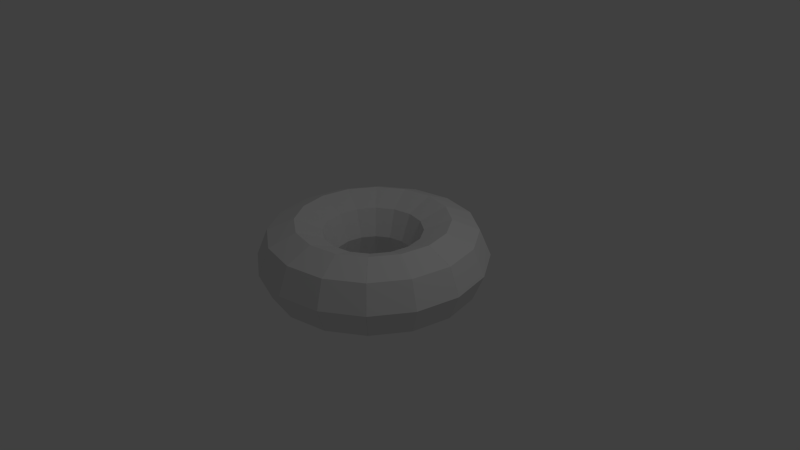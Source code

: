 # Source: torus.blend  (saved by Blender 2.63.0; exported with 4.5.12 LTS)
import bpy
from mathutils import Matrix  # noqa: F401  (used for matrix-valued properties, if any)

bpy.ops.wm.read_factory_settings(use_empty=True)
scene = bpy.context.scene
scene.name = 'Scene'

# ---- collections
col_collection_1 = bpy.data.collections.new('Collection 1'); scene.collection.children.link(col_collection_1)
col_collection_2 = bpy.data.collections.new('Collection 2'); scene.collection.children.link(col_collection_2)
col_collection_2.hide_render = True
col_collection_2.hide_viewport = True
col_collection_11 = bpy.data.collections.new('Collection 11'); scene.collection.children.link(col_collection_11)
col_collection_11.hide_render = True
col_collection_11.hide_viewport = True

# ---- world
world_world = bpy.data.worlds.new('World'); scene.world = world_world
world_world.color = (0.05088, 0.05088, 0.05088)
world_world.use_sun_shadow = False
world_world.sun_shadow_jitter_overblur = 0.0
world_world.cycles.sampling_method = 'MANUAL'
world_world.cycles.sample_map_resolution = 256

# ---- cameras
cam_camera = bpy.data.cameras.new('Camera')
cam_camera.clip_end = 100.0
cam_camera.lens = 35.0
cam_camera.sensor_width = 32.0
cam_camera.sensor_height = 18.0
cam_camera.ortho_scale = 7.314
cam_camera.dof.focus_distance = 0.0
cam_camera.dof.aperture_fstop = 128.0

# ---- lights
light_lamp = bpy.data.lights.new('Lamp', 'POINT')
light_lamp.transmission_factor = 0.0
light_lamp.cutoff_distance = 30.0
light_lamp.energy = 100.0
light_lamp.shadow_buffer_clip_start = 1.001
light_lamp.shadow_soft_size = 1.0
light_lamp.shadow_maximum_resolution = 0.006
light_lamp.use_absolute_resolution = True
light_lamp.cycles.use_multiple_importance_sampling = False

# ---- meshes
me_torus_015 = bpy.data.meshes.new('Torus.015')
me_torus_015.from_pydata([(1.5, 0.0, 0.0), (1.354, 0.0, 0.3536), (1.0, 0.0, 0.5), (0.6464, 0.0, 0.3536), (0.5, 0.0, 6.123e-17), (0.6464, 0.0, -0.3536), (1.0, 0.0, -0.5), (1.354, 0.0, -0.3536), (1.386, 0.574, 0.0), (1.251, 0.518, 0.3536), (0.9239, 0.3827, 0.5), (0.5972, 0.2474, 0.3536), (0.4619, 0.1913, 6.123e-17), (0.5972, 0.2474, -0.3536), (0.9239, 0.3827, -0.5), (1.251, 0.518, -0.3536)], [], [(0, 8, 1), (1, 9, 10), (2, 10, 11), (3, 11, 12), (4, 12, 5), (5, 13, 6), (6, 14, 7), (0, 7, 8), (2, 7, 1), (7, 0, 1), (6, 7, 2), (5, 6, 2), (4, 5, 2), (9, 12, 10), (12, 11, 10), (13, 12, 9), (14, 13, 9), (15, 14, 9), (7, 15, 8), (14, 15, 7), (13, 14, 6), (12, 13, 5), (4, 3, 12), (3, 2, 11), (2, 1, 10), (8, 9, 1), (8, 15, 9), (3, 4, 2)])
me_torus_015.use_remesh_preserve_volume = False
me_torus_015.use_remesh_preserve_attributes = False
me_torus_015.use_mirror_vertex_groups = False
me_torus_015.update()
me_torus_014 = bpy.data.meshes.new('Torus.014')
me_torus_014.from_pydata([(1.5, 0.0, 0.0), (1.354, 0.0, 0.3536), (1.0, 0.0, 0.5), (0.6464, 0.0, 0.3536), (0.5, 0.0, 6.123e-17), (0.6464, 0.0, -0.3536), (1.0, 0.0, -0.5), (1.354, 0.0, -0.3536), (1.386, 0.574, 0.0), (1.251, 0.518, 0.3536), (0.9239, 0.3827, 0.5), (0.5972, 0.2474, 0.3536), (0.4619, 0.1913, 6.123e-17), (0.5972, 0.2474, -0.3536), (0.9239, 0.3827, -0.5), (1.251, 0.518, -0.3536)], [], [(0, 8, 1), (1, 9, 10), (2, 10, 11), (3, 11, 12), (4, 12, 5), (5, 13, 6), (6, 14, 7), (0, 7, 8), (2, 7, 1), (7, 0, 1), (6, 7, 2), (5, 6, 2), (4, 5, 2), (9, 12, 10), (12, 11, 10), (13, 12, 9), (14, 13, 9), (15, 14, 9), (7, 15, 8), (14, 15, 7), (13, 14, 6), (12, 13, 5), (4, 3, 12), (3, 2, 11), (2, 1, 10), (8, 9, 1), (8, 15, 9), (3, 4, 2)])
me_torus_014.use_remesh_preserve_volume = False
me_torus_014.use_remesh_preserve_attributes = False
me_torus_014.use_mirror_vertex_groups = False
me_torus_014.update()
me_torus_013 = bpy.data.meshes.new('Torus.013')
me_torus_013.from_pydata([(1.5, 0.0, 0.0), (1.354, 0.0, 0.3536), (1.0, 0.0, 0.5), (0.6464, 0.0, 0.3536), (0.5, 0.0, 6.123e-17), (0.6464, 0.0, -0.3536), (1.0, 0.0, -0.5), (1.354, 0.0, -0.3536), (1.386, 0.574, 0.0), (1.251, 0.518, 0.3536), (0.9239, 0.3827, 0.5), (0.5972, 0.2474, 0.3536), (0.4619, 0.1913, 6.123e-17), (0.5972, 0.2474, -0.3536), (0.9239, 0.3827, -0.5), (1.251, 0.518, -0.3536)], [], [(0, 8, 1), (1, 9, 10), (2, 10, 11), (3, 11, 12), (4, 12, 5), (5, 13, 6), (6, 14, 7), (0, 7, 8), (2, 7, 1), (7, 0, 1), (6, 7, 2), (5, 6, 2), (4, 5, 2), (9, 12, 10), (12, 11, 10), (13, 12, 9), (14, 13, 9), (15, 14, 9), (7, 15, 8), (14, 15, 7), (13, 14, 6), (12, 13, 5), (4, 3, 12), (3, 2, 11), (2, 1, 10), (8, 9, 1), (8, 15, 9), (3, 4, 2)])
me_torus_013.use_remesh_preserve_volume = False
me_torus_013.use_remesh_preserve_attributes = False
me_torus_013.use_mirror_vertex_groups = False
me_torus_013.update()
me_torus_012 = bpy.data.meshes.new('Torus.012')
me_torus_012.from_pydata([(1.5, 0.0, 0.0), (1.354, 0.0, 0.3536), (1.0, 0.0, 0.5), (0.6464, 0.0, 0.3536), (0.5, 0.0, 6.123e-17), (0.6464, 0.0, -0.3536), (1.0, 0.0, -0.5), (1.354, 0.0, -0.3536), (1.386, 0.574, 0.0), (1.251, 0.518, 0.3536), (0.9239, 0.3827, 0.5), (0.5972, 0.2474, 0.3536), (0.4619, 0.1913, 6.123e-17), (0.5972, 0.2474, -0.3536), (0.9239, 0.3827, -0.5), (1.251, 0.518, -0.3536)], [], [(0, 8, 1), (1, 9, 10), (2, 10, 11), (3, 11, 12), (4, 12, 5), (5, 13, 6), (6, 14, 7), (0, 7, 8), (2, 7, 1), (7, 0, 1), (6, 7, 2), (5, 6, 2), (4, 5, 2), (9, 12, 10), (12, 11, 10), (13, 12, 9), (14, 13, 9), (15, 14, 9), (7, 15, 8), (14, 15, 7), (13, 14, 6), (12, 13, 5), (4, 3, 12), (3, 2, 11), (2, 1, 10), (8, 9, 1), (8, 15, 9), (3, 4, 2)])
me_torus_012.use_remesh_preserve_volume = False
me_torus_012.use_remesh_preserve_attributes = False
me_torus_012.use_mirror_vertex_groups = False
me_torus_012.update()
me_torus_011 = bpy.data.meshes.new('Torus.011')
me_torus_011.from_pydata([(1.5, 0.0, 0.0), (1.354, 0.0, 0.3536), (1.0, 0.0, 0.5), (0.6464, 0.0, 0.3536), (0.5, 0.0, 6.123e-17), (0.6464, 0.0, -0.3536), (1.0, 0.0, -0.5), (1.354, 0.0, -0.3536), (1.386, 0.574, 0.0), (1.251, 0.518, 0.3536), (0.9239, 0.3827, 0.5), (0.5972, 0.2474, 0.3536), (0.4619, 0.1913, 6.123e-17), (0.5972, 0.2474, -0.3536), (0.9239, 0.3827, -0.5), (1.251, 0.518, -0.3536)], [], [(0, 8, 1), (1, 9, 10), (2, 10, 11), (3, 11, 12), (4, 12, 5), (5, 13, 6), (6, 14, 7), (0, 7, 8), (2, 7, 1), (7, 0, 1), (6, 7, 2), (5, 6, 2), (4, 5, 2), (9, 12, 10), (12, 11, 10), (13, 12, 9), (14, 13, 9), (15, 14, 9), (7, 15, 8), (14, 15, 7), (13, 14, 6), (12, 13, 5), (4, 3, 12), (3, 2, 11), (2, 1, 10), (8, 9, 1), (8, 15, 9), (3, 4, 2)])
me_torus_011.use_remesh_preserve_volume = False
me_torus_011.use_remesh_preserve_attributes = False
me_torus_011.use_mirror_vertex_groups = False
me_torus_011.update()
me_torus_010 = bpy.data.meshes.new('Torus.010')
me_torus_010.from_pydata([(1.5, 0.0, 0.0), (1.354, 0.0, 0.3536), (1.0, 0.0, 0.5), (0.6464, 0.0, 0.3536), (0.5, 0.0, 6.123e-17), (0.6464, 0.0, -0.3536), (1.0, 0.0, -0.5), (1.354, 0.0, -0.3536), (1.386, 0.574, 0.0), (1.251, 0.518, 0.3536), (0.9239, 0.3827, 0.5), (0.5972, 0.2474, 0.3536), (0.4619, 0.1913, 6.123e-17), (0.5972, 0.2474, -0.3536), (0.9239, 0.3827, -0.5), (1.251, 0.518, -0.3536)], [], [(0, 8, 1), (1, 9, 10), (2, 10, 11), (3, 11, 12), (4, 12, 5), (5, 13, 6), (6, 14, 7), (0, 7, 8), (2, 7, 1), (7, 0, 1), (6, 7, 2), (5, 6, 2), (4, 5, 2), (9, 12, 10), (12, 11, 10), (13, 12, 9), (14, 13, 9), (15, 14, 9), (7, 15, 8), (14, 15, 7), (13, 14, 6), (12, 13, 5), (4, 3, 12), (3, 2, 11), (2, 1, 10), (8, 9, 1), (8, 15, 9), (3, 4, 2)])
me_torus_010.use_remesh_preserve_volume = False
me_torus_010.use_remesh_preserve_attributes = False
me_torus_010.use_mirror_vertex_groups = False
me_torus_010.update()
me_torus_009 = bpy.data.meshes.new('Torus.009')
me_torus_009.from_pydata([(1.5, 0.0, 0.0), (1.354, 0.0, 0.3536), (1.0, 0.0, 0.5), (0.6464, 0.0, 0.3536), (0.5, 0.0, 6.123e-17), (0.6464, 0.0, -0.3536), (1.0, 0.0, -0.5), (1.354, 0.0, -0.3536), (1.386, 0.574, 0.0), (1.251, 0.518, 0.3536), (0.9239, 0.3827, 0.5), (0.5972, 0.2474, 0.3536), (0.4619, 0.1913, 6.123e-17), (0.5972, 0.2474, -0.3536), (0.9239, 0.3827, -0.5), (1.251, 0.518, -0.3536)], [], [(0, 8, 1), (1, 9, 10), (2, 10, 11), (3, 11, 12), (4, 12, 5), (5, 13, 6), (6, 14, 7), (0, 7, 8), (2, 7, 1), (7, 0, 1), (6, 7, 2), (5, 6, 2), (4, 5, 2), (9, 12, 10), (12, 11, 10), (13, 12, 9), (14, 13, 9), (15, 14, 9), (7, 15, 8), (14, 15, 7), (13, 14, 6), (12, 13, 5), (4, 3, 12), (3, 2, 11), (2, 1, 10), (8, 9, 1), (8, 15, 9), (3, 4, 2)])
me_torus_009.use_remesh_preserve_volume = False
me_torus_009.use_remesh_preserve_attributes = False
me_torus_009.use_mirror_vertex_groups = False
me_torus_009.update()
me_torus_008 = bpy.data.meshes.new('Torus.008')
me_torus_008.from_pydata([(1.5, 0.0, 0.0), (1.354, 0.0, 0.3536), (1.0, 0.0, 0.5), (0.6464, 0.0, 0.3536), (0.5, 0.0, 6.123e-17), (0.6464, 0.0, -0.3536), (1.0, 0.0, -0.5), (1.354, 0.0, -0.3536), (1.386, 0.574, 0.0), (1.251, 0.518, 0.3536), (0.9239, 0.3827, 0.5), (0.5972, 0.2474, 0.3536), (0.4619, 0.1913, 6.123e-17), (0.5972, 0.2474, -0.3536), (0.9239, 0.3827, -0.5), (1.251, 0.518, -0.3536)], [], [(0, 8, 1), (1, 9, 10), (2, 10, 11), (3, 11, 12), (4, 12, 5), (5, 13, 6), (6, 14, 7), (0, 7, 8), (2, 7, 1), (7, 0, 1), (6, 7, 2), (5, 6, 2), (4, 5, 2), (9, 12, 10), (12, 11, 10), (13, 12, 9), (14, 13, 9), (15, 14, 9), (7, 15, 8), (14, 15, 7), (13, 14, 6), (12, 13, 5), (4, 3, 12), (3, 2, 11), (2, 1, 10), (8, 9, 1), (8, 15, 9), (3, 4, 2)])
me_torus_008.use_remesh_preserve_volume = False
me_torus_008.use_remesh_preserve_attributes = False
me_torus_008.use_mirror_vertex_groups = False
me_torus_008.update()
me_torus_007 = bpy.data.meshes.new('Torus.007')
me_torus_007.from_pydata([(1.5, 0.0, 0.0), (1.354, 0.0, 0.3536), (1.0, 0.0, 0.5), (0.6464, 0.0, 0.3536), (0.5, 0.0, 6.123e-17), (0.6464, 0.0, -0.3536), (1.0, 0.0, -0.5), (1.354, 0.0, -0.3536), (1.386, 0.574, 0.0), (1.251, 0.518, 0.3536), (0.9239, 0.3827, 0.5), (0.5972, 0.2474, 0.3536), (0.4619, 0.1913, 6.123e-17), (0.5972, 0.2474, -0.3536), (0.9239, 0.3827, -0.5), (1.251, 0.518, -0.3536)], [], [(0, 8, 1), (1, 9, 10), (2, 10, 11), (3, 11, 12), (4, 12, 5), (5, 13, 6), (6, 14, 7), (0, 7, 8), (2, 7, 1), (7, 0, 1), (6, 7, 2), (5, 6, 2), (4, 5, 2), (9, 12, 10), (12, 11, 10), (13, 12, 9), (14, 13, 9), (15, 14, 9), (7, 15, 8), (14, 15, 7), (13, 14, 6), (12, 13, 5), (4, 3, 12), (3, 2, 11), (2, 1, 10), (8, 9, 1), (8, 15, 9), (3, 4, 2)])
me_torus_007.use_remesh_preserve_volume = False
me_torus_007.use_remesh_preserve_attributes = False
me_torus_007.use_mirror_vertex_groups = False
me_torus_007.update()
me_torus_006 = bpy.data.meshes.new('Torus.006')
me_torus_006.from_pydata([(1.5, 0.0, 0.0), (1.354, 0.0, 0.3536), (1.0, 0.0, 0.5), (0.6464, 0.0, 0.3536), (0.5, 0.0, 6.123e-17), (0.6464, 0.0, -0.3536), (1.0, 0.0, -0.5), (1.354, 0.0, -0.3536), (1.386, 0.574, 0.0), (1.251, 0.518, 0.3536), (0.9239, 0.3827, 0.5), (0.5972, 0.2474, 0.3536), (0.4619, 0.1913, 6.123e-17), (0.5972, 0.2474, -0.3536), (0.9239, 0.3827, -0.5), (1.251, 0.518, -0.3536)], [], [(0, 8, 1), (1, 9, 10), (2, 10, 11), (3, 11, 12), (4, 12, 5), (5, 13, 6), (6, 14, 7), (0, 7, 8), (2, 7, 1), (7, 0, 1), (6, 7, 2), (5, 6, 2), (4, 5, 2), (9, 12, 10), (12, 11, 10), (13, 12, 9), (14, 13, 9), (15, 14, 9), (7, 15, 8), (14, 15, 7), (13, 14, 6), (12, 13, 5), (4, 3, 12), (3, 2, 11), (2, 1, 10), (8, 9, 1), (8, 15, 9), (3, 4, 2)])
me_torus_006.use_remesh_preserve_volume = False
me_torus_006.use_remesh_preserve_attributes = False
me_torus_006.use_mirror_vertex_groups = False
me_torus_006.update()
me_torus_005 = bpy.data.meshes.new('Torus.005')
me_torus_005.from_pydata([(1.5, 0.0, 0.0), (1.354, 0.0, 0.3536), (1.0, 0.0, 0.5), (0.6464, 0.0, 0.3536), (0.5, 0.0, 6.123e-17), (0.6464, 0.0, -0.3536), (1.0, 0.0, -0.5), (1.354, 0.0, -0.3536), (1.386, 0.574, 0.0), (1.251, 0.518, 0.3536), (0.9239, 0.3827, 0.5), (0.5972, 0.2474, 0.3536), (0.4619, 0.1913, 6.123e-17), (0.5972, 0.2474, -0.3536), (0.9239, 0.3827, -0.5), (1.251, 0.518, -0.3536)], [], [(0, 8, 1), (1, 9, 10), (2, 10, 11), (3, 11, 12), (4, 12, 5), (5, 13, 6), (6, 14, 7), (0, 7, 8), (2, 7, 1), (7, 0, 1), (6, 7, 2), (5, 6, 2), (4, 5, 2), (9, 12, 10), (12, 11, 10), (13, 12, 9), (14, 13, 9), (15, 14, 9), (7, 15, 8), (14, 15, 7), (13, 14, 6), (12, 13, 5), (4, 3, 12), (3, 2, 11), (2, 1, 10), (8, 9, 1), (8, 15, 9), (3, 4, 2)])
me_torus_005.use_remesh_preserve_volume = False
me_torus_005.use_remesh_preserve_attributes = False
me_torus_005.use_mirror_vertex_groups = False
me_torus_005.update()
me_torus_004 = bpy.data.meshes.new('Torus.004')
me_torus_004.from_pydata([(1.5, 0.0, 0.0), (1.354, 0.0, 0.3536), (1.0, 0.0, 0.5), (0.6464, 0.0, 0.3536), (0.5, 0.0, 6.123e-17), (0.6464, 0.0, -0.3536), (1.0, 0.0, -0.5), (1.354, 0.0, -0.3536), (1.386, 0.574, 0.0), (1.251, 0.518, 0.3536), (0.9239, 0.3827, 0.5), (0.5972, 0.2474, 0.3536), (0.4619, 0.1913, 6.123e-17), (0.5972, 0.2474, -0.3536), (0.9239, 0.3827, -0.5), (1.251, 0.518, -0.3536)], [], [(0, 8, 1), (1, 9, 10), (2, 10, 11), (3, 11, 12), (4, 12, 5), (5, 13, 6), (6, 14, 7), (0, 7, 8), (2, 7, 1), (7, 0, 1), (6, 7, 2), (5, 6, 2), (4, 5, 2), (9, 12, 10), (12, 11, 10), (13, 12, 9), (14, 13, 9), (15, 14, 9), (7, 15, 8), (14, 15, 7), (13, 14, 6), (12, 13, 5), (4, 3, 12), (3, 2, 11), (2, 1, 10), (8, 9, 1), (8, 15, 9), (3, 4, 2)])
me_torus_004.use_remesh_preserve_volume = False
me_torus_004.use_remesh_preserve_attributes = False
me_torus_004.use_mirror_vertex_groups = False
me_torus_004.update()
me_torus_003 = bpy.data.meshes.new('Torus.003')
me_torus_003.from_pydata([(1.5, 0.0, 0.0), (1.354, 0.0, 0.3536), (1.0, 0.0, 0.5), (0.6464, 0.0, 0.3536), (0.5, 0.0, 6.123e-17), (0.6464, 0.0, -0.3536), (1.0, 0.0, -0.5), (1.354, 0.0, -0.3536), (1.386, 0.574, 0.0), (1.251, 0.518, 0.3536), (0.9239, 0.3827, 0.5), (0.5972, 0.2474, 0.3536), (0.4619, 0.1913, 6.123e-17), (0.5972, 0.2474, -0.3536), (0.9239, 0.3827, -0.5), (1.251, 0.518, -0.3536)], [], [(0, 8, 1), (1, 9, 10), (2, 10, 11), (3, 11, 12), (4, 12, 5), (5, 13, 6), (6, 14, 7), (0, 7, 8), (2, 7, 1), (7, 0, 1), (6, 7, 2), (5, 6, 2), (4, 5, 2), (9, 12, 10), (12, 11, 10), (13, 12, 9), (14, 13, 9), (15, 14, 9), (7, 15, 8), (14, 15, 7), (13, 14, 6), (12, 13, 5), (4, 3, 12), (3, 2, 11), (2, 1, 10), (8, 9, 1), (8, 15, 9), (3, 4, 2)])
me_torus_003.use_remesh_preserve_volume = False
me_torus_003.use_remesh_preserve_attributes = False
me_torus_003.use_mirror_vertex_groups = False
me_torus_003.update()
me_torus_002 = bpy.data.meshes.new('Torus.002')
me_torus_002.from_pydata([(1.5, 0.0, 0.0), (1.354, 0.0, 0.3536), (1.0, 0.0, 0.5), (0.6464, 0.0, 0.3536), (0.5, 0.0, 6.123e-17), (0.6464, 0.0, -0.3536), (1.0, 0.0, -0.5), (1.354, 0.0, -0.3536), (1.386, 0.574, 0.0), (1.251, 0.518, 0.3536), (0.9239, 0.3827, 0.5), (0.5972, 0.2474, 0.3536), (0.4619, 0.1913, 6.123e-17), (0.5972, 0.2474, -0.3536), (0.9239, 0.3827, -0.5), (1.251, 0.518, -0.3536)], [], [(0, 8, 1), (1, 9, 10), (2, 10, 11), (3, 11, 12), (4, 12, 5), (5, 13, 6), (6, 14, 7), (0, 7, 8), (2, 7, 1), (7, 0, 1), (6, 7, 2), (5, 6, 2), (4, 5, 2), (9, 12, 10), (12, 11, 10), (13, 12, 9), (14, 13, 9), (15, 14, 9), (7, 15, 8), (14, 15, 7), (13, 14, 6), (12, 13, 5), (4, 3, 12), (3, 2, 11), (2, 1, 10), (8, 9, 1), (8, 15, 9), (3, 4, 2)])
me_torus_002.use_remesh_preserve_volume = False
me_torus_002.use_remesh_preserve_attributes = False
me_torus_002.use_mirror_vertex_groups = False
me_torus_002.update()
me_torus_001 = bpy.data.meshes.new('Torus.001')
me_torus_001.from_pydata([(1.5, 0.0, 0.0), (1.354, 0.0, 0.3536), (1.0, 0.0, 0.5), (0.6464, 0.0, 0.3536), (0.5, 0.0, 6.123e-17), (0.6464, 0.0, -0.3536), (1.0, 0.0, -0.5), (1.354, 0.0, -0.3536), (1.386, 0.574, 0.0), (1.251, 0.518, 0.3536), (0.9239, 0.3827, 0.5), (0.5972, 0.2474, 0.3536), (0.4619, 0.1913, 6.123e-17), (0.5972, 0.2474, -0.3536), (0.9239, 0.3827, -0.5), (1.251, 0.518, -0.3536)], [], [(0, 8, 1), (1, 9, 10), (2, 10, 11), (3, 11, 12), (4, 12, 5), (5, 13, 6), (6, 14, 7), (0, 7, 8), (2, 7, 1), (7, 0, 1), (6, 7, 2), (5, 6, 2), (4, 5, 2), (9, 12, 10), (12, 11, 10), (13, 12, 9), (14, 13, 9), (15, 14, 9), (7, 15, 8), (14, 15, 7), (13, 14, 6), (12, 13, 5), (4, 3, 12), (3, 2, 11), (2, 1, 10), (8, 9, 1), (8, 15, 9), (3, 4, 2)])
me_torus_001.use_remesh_preserve_volume = False
me_torus_001.use_remesh_preserve_attributes = False
me_torus_001.use_mirror_vertex_groups = False
me_torus_001.update()
me_torus = bpy.data.meshes.new('Torus')
me_torus.from_pydata([(1.5, 0.0, 0.0), (1.354, 0.0, 0.3536), (1.0, 0.0, 0.5), (0.6464, 0.0, 0.3536), (0.5, 0.0, 6.123e-17), (0.6464, 0.0, -0.3536), (1.0, 0.0, -0.5), (1.354, 0.0, -0.3536), (1.386, 0.574, 0.0), (1.251, 0.518, 0.3536), (0.9239, 0.3827, 0.5), (0.5972, 0.2474, 0.3536), (0.4619, 0.1913, 6.123e-17), (0.5972, 0.2474, -0.3536), (0.9239, 0.3827, -0.5), (1.251, 0.518, -0.3536)], [], [(0, 8, 1), (1, 9, 10), (2, 10, 11), (3, 11, 12), (4, 12, 5), (5, 13, 6), (6, 14, 7), (0, 7, 8), (2, 7, 1), (7, 0, 1), (6, 7, 2), (5, 6, 2), (4, 5, 2), (9, 12, 10), (12, 11, 10), (13, 12, 9), (14, 13, 9), (15, 14, 9), (7, 15, 8), (14, 15, 7), (13, 14, 6), (12, 13, 5), (4, 3, 12), (3, 2, 11), (2, 1, 10), (8, 9, 1), (8, 15, 9), (3, 4, 2)])
me_torus.use_remesh_preserve_volume = False
me_torus.use_remesh_preserve_attributes = False
me_torus.use_mirror_vertex_groups = False
me_torus.update()
me_cone_004 = bpy.data.meshes.new('Cone.004')
me_cone_004.from_pydata([(0.0, 1.0, -0.4954), (0.866, -0.5, -0.4954), (0.0, 0.0, 1.0), (-0.866, -0.5, -0.4954), (0.0, 1.0, -0.4954), (0.866, -0.5, -0.4954), (0.0, 0.0, 1.0), (-0.866, -0.5, -0.4954), (3.133, -1.809, -1.474), (3.901e-08, 3.618, -1.474), (3.901e-08, -1.95e-08, 3.936), (-3.133, -1.809, -1.474)], [], [(3, 2, 0), (0, 2, 1), (1, 2, 3), (0, 1, 3), (7, 11, 8, 5), (6, 10, 8, 5), (6, 10, 11, 7), (5, 8, 9, 4), (6, 10, 9, 4), (4, 9, 11, 7)])
me_cone_004.use_remesh_preserve_volume = False
me_cone_004.use_remesh_preserve_attributes = False
me_cone_004.use_mirror_vertex_groups = False
me_cone_004.update()
me_cone_012 = bpy.data.meshes.new('Cone.012')
me_cone_012.from_pydata([(0.0, 1.0, -0.4954), (0.866, -0.5, -0.4954), (-0.866, -0.5, -0.4954), (0.0, 1.0, -0.4954), (-0.866, -0.5, -0.4954), (3.133, -1.809, -1.474), (3.901e-08, 3.618, -1.474), (-3.133, -1.809, -1.474)], [], [(0, 1, 2), (6, 5, 1), (7, 4, 5), (7, 6, 3)])
me_cone_012.use_remesh_preserve_volume = False
me_cone_012.use_remesh_preserve_attributes = False
me_cone_012.use_mirror_vertex_groups = False
me_cone_012.update()
me_cone_011 = bpy.data.meshes.new('Cone.011')
me_cone_011.from_pydata([(0.0, 1.0, -0.4954), (0.866, -0.5, -0.4954), (0.0, 0.0, 1.0), (-0.866, -0.5, -0.4954)], [], [(3, 2, 0), (0, 2, 1), (1, 2, 3), (0, 1, 3)])
me_cone_011.use_remesh_preserve_volume = False
me_cone_011.use_remesh_preserve_attributes = False
me_cone_011.use_mirror_vertex_groups = False
me_cone_011.update()
me_cone_010 = bpy.data.meshes.new('Cone.010')
me_cone_010.from_pydata([(0.0, 0.0, 1.0), (0.866, -0.5, -0.4954), (0.0, 1.0, -0.4954), (3.901e-08, -1.95e-08, 3.936), (3.901e-08, 3.618, -1.474), (3.133, -1.809, -1.474), (0.0, 0.0, 1.0), (0.866, -0.5, -0.4954), (0.0, 0.0, 1.0), (3.133, -1.809, -1.474), (3.901e-08, -1.95e-08, 3.936)], [], [(2, 0, 1), (7, 5, 4), (6, 4, 3), (8, 10, 9)])
me_cone_010.use_remesh_preserve_volume = False
me_cone_010.use_remesh_preserve_attributes = False
me_cone_010.use_mirror_vertex_groups = False
me_cone_010.update()
me_cone_009 = bpy.data.meshes.new('Cone.009')
me_cone_009.from_pydata([(-0.866, -0.5, -0.4954), (0.0, 0.0, 1.0), (0.866, -0.5, -0.4954), (-3.133, -1.809, -1.474), (3.901e-08, -1.95e-08, 3.936), (0.0, 0.0, 1.0), (0.0, 0.0, 1.0), (-0.866, -0.5, -0.4954), (3.133, -1.809, -1.474), (3.901e-08, -1.95e-08, 3.936), (-3.133, -1.809, -1.474)], [], [(2, 1, 0), (5, 4, 3), (7, 10, 8), (6, 8, 9)])
me_cone_009.use_remesh_preserve_volume = False
me_cone_009.use_remesh_preserve_attributes = False
me_cone_009.use_mirror_vertex_groups = False
me_cone_009.update()
me_cone_008 = bpy.data.meshes.new('Cone.008')
me_cone_008.from_pydata([(0.0, 1.0, -0.4954), (0.0, 0.0, 1.0), (3.901e-08, 3.618, -1.474), (3.901e-08, -1.95e-08, 3.936), (-3.133, -1.809, -1.474), (0.0, 0.0, 1.0), (3.901e-08, 3.618, -1.474), (3.901e-08, -1.95e-08, 3.936), (0.0, 1.0, -0.4954), (0.0, 0.0, 1.0), (-0.866, -0.5, -0.4954)], [], [(1, 4, 3), (0, 2, 4), (5, 7, 6), (10, 9, 8)])
me_cone_008.use_remesh_preserve_volume = False
me_cone_008.use_remesh_preserve_attributes = False
me_cone_008.use_mirror_vertex_groups = False
me_cone_008.update()

# ---- objects
ob_torus_015 = bpy.data.objects.new('Torus.015', me_torus_015)
ob_torus_014 = bpy.data.objects.new('Torus.014', me_torus_014)
ob_torus_013 = bpy.data.objects.new('Torus.013', me_torus_013)
ob_torus_012 = bpy.data.objects.new('Torus.012', me_torus_012)
ob_torus_011 = bpy.data.objects.new('Torus.011', me_torus_011)
ob_torus_010 = bpy.data.objects.new('Torus.010', me_torus_010)
ob_torus_009 = bpy.data.objects.new('Torus.009', me_torus_009)
ob_torus_008 = bpy.data.objects.new('Torus.008', me_torus_008)
ob_torus_007 = bpy.data.objects.new('Torus.007', me_torus_007)
ob_torus_006 = bpy.data.objects.new('Torus.006', me_torus_006)
ob_torus_005 = bpy.data.objects.new('Torus.005', me_torus_005)
ob_torus_004 = bpy.data.objects.new('Torus.004', me_torus_004)
ob_torus_003 = bpy.data.objects.new('Torus.003', me_torus_003)
ob_torus_002 = bpy.data.objects.new('Torus.002', me_torus_002)
ob_torus_001 = bpy.data.objects.new('Torus.001', me_torus_001)
ob_torus = bpy.data.objects.new('Torus', me_torus)
ob_lamp = bpy.data.objects.new('Lamp', light_lamp)
ob_camera = bpy.data.objects.new('Camera', cam_camera)
ob_cone_003 = bpy.data.objects.new('Cone.003', me_cone_004)
ob_cone_001 = bpy.data.objects.new('Cone.001', me_cone_012)
ob_cone_006 = bpy.data.objects.new('Cone.006', me_cone_011)
ob_cone_004 = bpy.data.objects.new('Cone.004', me_cone_010)
ob_cone_002 = bpy.data.objects.new('Cone.002', me_cone_009)
ob_cone_000 = bpy.data.objects.new('Cone.000', me_cone_008)

# ---- transforms, parenting, visibility, modifiers, constraints
ob_torus_015.location = (0.0, 0.0, 0.0)
ob_torus_015.rotation_euler = (0.0, 0.0, 3.142)
ob_torus_015.lineart.crease_threshold = 0.0
ob_torus_014.location = (0.0, 0.0, 0.0)
ob_torus_014.rotation_euler = (0.0, 0.0, 3.534)
ob_torus_014.lineart.crease_threshold = 0.0
ob_torus_013.location = (0.0, 0.0, 0.0)
ob_torus_013.rotation_euler = (0.0, 0.0, 4.32)
ob_torus_013.lineart.crease_threshold = 0.0
ob_torus_012.location = (0.0, 0.0, 0.0)
ob_torus_012.rotation_euler = (0.0, 0.0, 3.927)
ob_torus_012.lineart.crease_threshold = 0.0
ob_torus_011.location = (0.0, 0.0, 0.0)
ob_torus_011.rotation_euler = (0.0, 0.0, 5.498)
ob_torus_011.lineart.crease_threshold = 0.0
ob_torus_010.location = (0.0, 0.0, 0.0)
ob_torus_010.rotation_euler = (0.0, 0.0, 5.89)
ob_torus_010.lineart.crease_threshold = 0.0
ob_torus_009.location = (0.0, 0.0, 0.0)
ob_torus_009.rotation_euler = (0.0, 0.0, 5.105)
ob_torus_009.lineart.crease_threshold = 0.0
ob_torus_008.location = (0.0, 0.0, 0.0)
ob_torus_008.rotation_euler = (0.0, 0.0, 4.712)
ob_torus_008.lineart.crease_threshold = 0.0
ob_torus_007.location = (0.0, 0.0, 0.0)
ob_torus_007.rotation_euler = (0.0, 0.0, 1.571)
ob_torus_007.lineart.crease_threshold = 0.0
ob_torus_006.location = (0.0, 0.0, 0.0)
ob_torus_006.rotation_euler = (0.0, 0.0, 1.963)
ob_torus_006.lineart.crease_threshold = 0.0
ob_torus_005.location = (0.0, 0.0, 0.0)
ob_torus_005.rotation_euler = (0.0, 0.0, 2.749)
ob_torus_005.lineart.crease_threshold = 0.0
ob_torus_004.location = (0.0, 0.0, 0.0)
ob_torus_004.rotation_euler = (0.0, 0.0, 2.356)
ob_torus_004.lineart.crease_threshold = 0.0
ob_torus_003.location = (0.0, 0.0, 0.0)
ob_torus_003.rotation_euler = (0.0, 0.0, 0.7854)
ob_torus_003.lineart.crease_threshold = 0.0
ob_torus_002.location = (0.0, 0.0, 0.0)
ob_torus_002.rotation_euler = (0.0, 0.0, 1.178)
ob_torus_002.lineart.crease_threshold = 0.0
ob_torus_001.location = (0.0, 0.0, 0.0)
ob_torus_001.rotation_euler = (0.0, 0.0, 0.3927)
ob_torus_001.lineart.crease_threshold = 0.0
ob_torus.location = (0.0, 0.0, 0.0)
ob_torus.lineart.crease_threshold = 0.0
ob_lamp.location = (4.076, 1.005, 5.904)
ob_lamp.rotation_euler = (0.6503, 0.05522, 1.866)
ob_lamp.lock_rotations_4d = False
ob_lamp.empty_display_type = 'ARROWS'
ob_lamp.color = (0.0, 0.0, 0.0, 0.0)
ob_lamp.lineart.crease_threshold = 0.0
ob_camera.location = (7.481, -6.508, 5.344)
ob_camera.rotation_euler = (1.109, 0.01082, 0.8149)
ob_camera.lock_rotations_4d = False
ob_camera.empty_display_type = 'ARROWS'
ob_camera.color = (0.0, 0.0, 0.0, 0.0)
ob_camera.display_type = 'WIRE'
ob_camera.lineart.crease_threshold = 0.0
ob_cone_003.location = (0.0, 0.0, 0.0)
ob_cone_003.rotation_euler = (0.0, 0.0, -0.5236)
ob_cone_003.scale = (0.5, 0.5, 0.5)
ob_cone_003.lineart.crease_threshold = 0.0
ob_cone_001.location = (0.0, 0.0, 0.0)
ob_cone_001.rotation_euler = (0.0, 0.0, -0.5236)
ob_cone_001.scale = (0.5, 0.5, 0.5)
ob_cone_001.lineart.crease_threshold = 0.0
ob_cone_006.location = (0.0, 0.0, 0.0)
ob_cone_006.rotation_euler = (0.0, 0.0, -0.5236)
ob_cone_006.scale = (0.5, 0.5, 0.5)
ob_cone_006.lineart.crease_threshold = 0.0
ob_cone_004.location = (0.0, 0.0, 0.0)
ob_cone_004.rotation_euler = (0.0, 0.0, -0.5236)
ob_cone_004.scale = (0.5, 0.5, 0.5)
ob_cone_004.lineart.crease_threshold = 0.0
ob_cone_002.location = (0.0, 0.0, 0.0)
ob_cone_002.rotation_euler = (0.0, 0.0, -0.5236)
ob_cone_002.scale = (0.5, 0.5, 0.5)
ob_cone_002.lineart.crease_threshold = 0.0
ob_cone_000.location = (0.0, 0.0, 0.0)
ob_cone_000.rotation_euler = (0.0, 0.0, -0.5236)
ob_cone_000.scale = (0.5, 0.5, 0.5)
ob_cone_000.lineart.crease_threshold = 0.0

# ---- collection membership
col_collection_1.objects.link(ob_torus_015)
col_collection_1.objects.link(ob_torus_014)
col_collection_1.objects.link(ob_torus_013)
col_collection_1.objects.link(ob_torus_012)
col_collection_1.objects.link(ob_torus_011)
col_collection_1.objects.link(ob_torus_010)
col_collection_1.objects.link(ob_torus_009)
col_collection_1.objects.link(ob_torus_008)
col_collection_1.objects.link(ob_torus_007)
col_collection_1.objects.link(ob_torus_006)
col_collection_1.objects.link(ob_torus_005)
col_collection_1.objects.link(ob_torus_004)
col_collection_1.objects.link(ob_torus_003)
col_collection_1.objects.link(ob_torus_002)
col_collection_1.objects.link(ob_torus_001)
col_collection_1.objects.link(ob_torus)
col_collection_1.objects.link(ob_lamp)
col_collection_1.objects.link(ob_camera)
col_collection_2.objects.link(ob_cone_003)
col_collection_11.objects.link(ob_cone_001)
col_collection_11.objects.link(ob_cone_006)
col_collection_11.objects.link(ob_cone_004)
col_collection_11.objects.link(ob_cone_002)
col_collection_11.objects.link(ob_cone_000)

# ---- scene / render settings (as saved in the file)
scene.camera = ob_camera
scene.frame_start = 1; scene.frame_end = 250; scene.frame_set(1)
scene.render.engine = 'BLENDER_EEVEE_NEXT'
scene.render.image_settings.color_mode = 'RGB'
scene.render.image_settings.compression = 90
scene.render.resolution_percentage = 50
scene.render.dither_intensity = 0.0
scene.render.bake_margin = 2
scene.render.bake_bias = 0.0
scene.cycles.use_denoising = False
scene.cycles.samples = 10
scene.cycles.sampling_pattern = 'TABULATED_SOBOL'
scene.cycles.light_sampling_threshold = 0.0
scene.cycles.use_adaptive_sampling = False
scene.cycles.use_light_tree = False
scene.cycles.blur_glossy = 0.0
scene.cycles.volume_bounces = 1
scene.cycles.pixel_filter_type = 'GAUSSIAN'
scene.cycles.sample_clamp_indirect = 0.0
scene.view_settings.view_transform = 'Standard'
bpy.context.view_layer.update()
